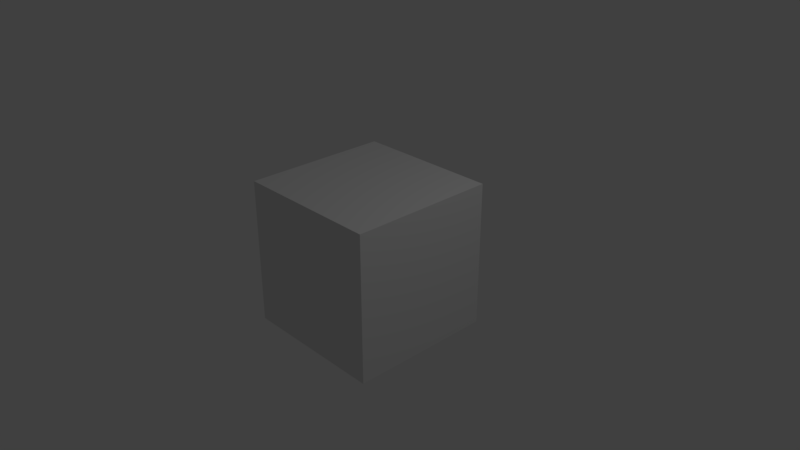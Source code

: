 # Source: fransversie2.blend  (saved by Blender 2.79.0; exported with 4.5.12 LTS)
import bpy
from mathutils import Matrix  # noqa: F401  (used for matrix-valued properties, if any)

bpy.ops.wm.read_factory_settings(use_empty=True)
scene = bpy.context.scene
scene.name = 'Scene'

# ---- collections
col_collection_1 = bpy.data.collections.new('Collection 1'); scene.collection.children.link(col_collection_1)
col_collection_2 = bpy.data.collections.new('Collection 2'); scene.collection.children.link(col_collection_2)
col_collection_2.hide_render = True
col_collection_2.hide_viewport = True

# ---- materials (node trees are filled in below, after node groups)
mat_material = bpy.data.materials.new('Material')
mat_material.alpha_threshold = 0.0
mat_material.use_transparent_shadow = False
mat_material.roughness = 0.5
mat_material.line_color = (0.0, 0.0, 0.0, 1.0)

# ---- material node trees

# ---- world
world_world = bpy.data.worlds.new('World'); scene.world = world_world
world_world.color = (0.05088, 0.05088, 0.05088)
world_world.use_sun_shadow = False
world_world.sun_shadow_jitter_overblur = 0.0
world_world.cycles.sampling_method = 'MANUAL'

# ---- cameras
cam_camera = bpy.data.cameras.new('Camera')
cam_camera.clip_end = 100.0
cam_camera.lens = 35.0
cam_camera.sensor_width = 32.0
cam_camera.sensor_height = 18.0
cam_camera.ortho_scale = 7.314
cam_camera.dof.focus_distance = 0.0
cam_camera.dof.aperture_fstop = 128.0

# ---- lights
light_lamp = bpy.data.lights.new('Lamp', 'POINT')
light_lamp.transmission_factor = 0.0
light_lamp.cutoff_distance = 30.0
light_lamp.energy = 100.0
light_lamp.shadow_buffer_clip_start = 1.001
light_lamp.shadow_soft_size = 0.1
light_lamp.shadow_maximum_resolution = 0.006
light_lamp.use_absolute_resolution = True

# ---- meshes
me_cube = bpy.data.meshes.new('Cube')
me_cube.from_pydata([(1.0, 1.0, -1.0), (1.0, -1.0, -1.0), (-1.0, -1.0, -1.0), (-1.0, 1.0, -1.0), (1.0, 1.0, 1.0), (1.0, -1.0, 1.0), (-1.0, -1.0, 1.0), (-1.0, 1.0, 1.0)], [], [(0, 1, 2, 3), (4, 7, 6, 5), (0, 4, 5, 1), (1, 5, 6, 2), (2, 6, 7, 3), (4, 0, 3, 7)])
me_cube.materials.append(mat_material)
me_cube.use_remesh_preserve_volume = False
me_cube.use_remesh_preserve_attributes = False
me_cube.use_mirror_vertex_groups = False
me_cube.update()

# ---- objects
ob_cube = bpy.data.objects.new('Cube', me_cube)
ob_lamp = bpy.data.objects.new('Lamp', light_lamp)
ob_camera = bpy.data.objects.new('Camera', cam_camera)
ob_empty = bpy.data.objects.new('Empty', None)

# ---- transforms, parenting, visibility, modifiers, constraints
ob_cube.location = (0.0, 0.0, 0.0)
ob_cube.lock_rotations_4d = False
ob_cube.empty_display_type = 'ARROWS'
ob_cube.lineart.crease_threshold = 0.0
ob_lamp.location = (4.076, 1.005, 5.904)
ob_lamp.rotation_euler = (0.6503, 0.05522, 1.866)
ob_lamp.lock_rotations_4d = False
ob_lamp.empty_display_type = 'ARROWS'
ob_lamp.color = (0.0, 0.0, 0.0, 0.0)
ob_lamp.lineart.crease_threshold = 0.0
ob_camera.location = (7.481, -6.508, 5.344)
ob_camera.rotation_euler = (1.109, 0.0, 0.8149)
ob_camera.lock_rotations_4d = False
ob_camera.empty_display_type = 'ARROWS'
ob_camera.color = (0.0, 0.0, 0.0, 0.0)
ob_camera.display_type = 'WIRE'
ob_camera.lineart.crease_threshold = 0.0
ob_empty.location = (15.05, -3.2, 0.0)
ob_empty.empty_image_offset = (0.0, 0.0)
ob_empty.lineart.crease_threshold = 0.0

# ---- collection membership
col_collection_1.objects.link(ob_cube)
col_collection_1.objects.link(ob_lamp)
col_collection_1.objects.link(ob_camera)
col_collection_2.objects.link(ob_empty)

# ---- scene / render settings (as saved in the file)
scene.camera = ob_camera
scene.frame_start = 1; scene.frame_end = 250; scene.frame_set(1)
scene.render.engine = 'BLENDER_EEVEE_NEXT'
scene.render.resolution_percentage = 50
scene.render.dither_intensity = 0.0
scene.cycles.use_denoising = False
scene.cycles.samples = 128
scene.cycles.sampling_pattern = 'TABULATED_SOBOL'
scene.cycles.use_adaptive_sampling = False
scene.cycles.use_light_tree = False
scene.cycles.blur_glossy = 0.0
scene.cycles.sample_clamp_indirect = 0.0
scene.view_settings.view_transform = 'Standard'
bpy.context.view_layer.update()
